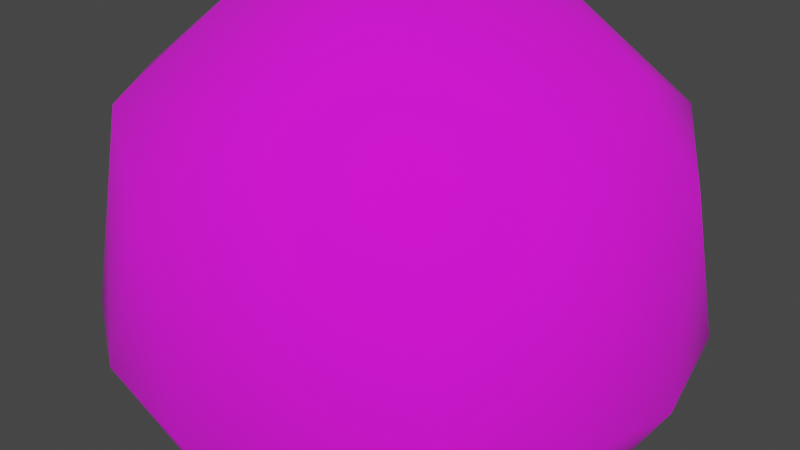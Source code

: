 # Source: Asteroid.blend  (saved by Blender 3.4.6; exported with 4.5.12 LTS)
import bpy
from mathutils import Matrix  # noqa: F401  (used for matrix-valued properties, if any)

bpy.ops.wm.read_factory_settings(use_empty=True)
scene = bpy.context.scene
scene.name = 'Scene'

# ---- collections
col_collection = bpy.data.collections.new('Collection'); scene.collection.children.link(col_collection)

# ---- images (referenced by path relative to the original .blend; pixels are not part of the script)
import os
ASSET_DIR = os.environ.get("B2B_ASSET_DIR", "")  # directory of the original .blend (textures are referenced by path, not embedded)
HERE = os.path.dirname(os.path.abspath(__file__))  # packed textures are extracted next to this script under _unpacked/

def load_image(name, relpath, width, height, colorspace="sRGB"):
    """Load a texture the original file referenced (path relative to the .blend, or extracted next to this script)."""
    p = next((c for c in (os.path.join(HERE, relpath), os.path.join(ASSET_DIR, relpath)) if relpath and os.path.exists(c)), "")
    if p:
        img = bpy.data.images.load(p, check_existing=True)
        img.name = name
    else:  # same state as the original file: an image datablock whose file is absent (Cycles renders it pink)
        img = bpy.data.images.new(name, width, height)
        img.source = "FILE"
        img.filepath = "//" + (relpath or name)
    img.colorspace_settings.name = colorspace
    return img
img_asteroid_tex = load_image('Asteroid Tex', 'Asteroid Tex.png', 1024, 1024, 'sRGB')

# ---- materials (node trees are filled in below, after node groups)
mat_asteroid_mat = bpy.data.materials.new('Asteroid Mat')
mat_asteroid_mat.use_transparent_shadow = False

# ---- material node trees
mat_asteroid_mat.use_nodes = True; mat_asteroid_mat.node_tree.nodes.clear()
_N = mat_asteroid_mat.node_tree.nodes; _L = mat_asteroid_mat.node_tree.links
n0 = _N.new('ShaderNodeBsdfPrincipled'); n0.name = 'Principled BSDF'; n0.location = (10, 300)
n0.distribution = 'GGX'
n0.subsurface_method = 'RANDOM_WALK_SKIN'
n0.inputs[2].default_value = 1.0
n0.inputs[3].default_value = 1.45
n0.inputs[27].default_value = (0.0, 0.0, 0.0, 1.0)
n0.inputs[28].default_value = 1.0
n1 = _N.new('ShaderNodeOutputMaterial'); n1.name = 'Material Output'; n1.location = (300, 300)
n2 = _N.new('ShaderNodeTexImage'); n2.name = 'Image Texture'; n2.location = (-280, 271)
n2.image = img_asteroid_tex
_L.new(n0.outputs[0], n1.inputs[0])
_L.new(n2.outputs[0], n0.inputs[0])
n1.is_active_output = True

# ---- world
world_world = bpy.data.worlds.new('World'); scene.world = world_world
world_world.use_nodes = True; world_world.node_tree.nodes.clear()
_N = world_world.node_tree.nodes; _L = world_world.node_tree.links
n0 = _N.new('ShaderNodeOutputWorld'); n0.name = 'World Output'; n0.location = (300, 300)
n1 = _N.new('ShaderNodeBackground'); n1.name = 'Background'; n1.location = (10, 300)
n1.inputs[0].default_value = (0.05088, 0.05088, 0.05088, 1.0)
_L.new(n1.outputs[0], n0.inputs[0])
n0.is_active_output = True
world_world.color = (0.05088, 0.05088, 0.05088)
world_world.use_sun_shadow = False
world_world.sun_shadow_jitter_overblur = 0.0

# ---- meshes
me_cube_001 = bpy.data.meshes.new('Cube.001')
me_cube_001.from_pydata([(-1.0, -1.0, -1.0), (-1.0, -1.0, 1.0), (-1.0, 1.0, -1.0), (-1.0, 1.0, 1.0), (1.0, -1.0, -1.0), (1.0, -1.0, 1.0), (1.0, 1.0, -1.0), (1.0, 1.0, 1.0)], [], [(0, 1, 3, 2), (2, 3, 7, 6), (6, 7, 5, 4), (4, 5, 1, 0), (2, 6, 4, 0), (7, 3, 1, 5)])
me_cube_001.polygons.foreach_set('use_smooth', [True] * 6)
_uv = me_cube_001.uv_layers.new(name='UVMap')
_uv.uv.foreach_set('vector', [0.375, 0.0, 0.625, 0.0, 0.625, 0.25, 0.375, 0.25, 0.375, 0.25, 0.625, 0.25, 0.625, 0.5, 0.375, 0.5, 0.375, 0.5, 0.625, 0.5, 0.625, 0.75, 0.375, 0.75, 0.375, 0.75, 0.625, 0.75, 0.625, 1.0, 0.375, 1.0, 0.125, 0.5, 0.375, 0.5, 0.375, 0.75, 0.125, 0.75, 0.625, 0.5, 0.875, 0.5, 0.875, 0.75, 0.625, 0.75])
me_cube_001.materials.append(mat_asteroid_mat)
me_cube_001.update()

# ---- objects
ob_cube = bpy.data.objects.new('Cube', me_cube_001)

# ---- transforms, parenting, visibility, modifiers, constraints
ob_cube.location = (0.0, 0.0, 0.0)
_m = ob_cube.modifiers.new('Subdivision', 'SUBSURF')
_m.levels = 4
_m = ob_cube.modifiers.new('Displace', 'DISPLACE')
_m = ob_cube.modifiers.new('Decimate', 'DECIMATE')
_m.ratio = 0.5

# ---- collection membership
col_collection.objects.link(ob_cube)

# ---- scene / render settings (as saved in the file)
scene.frame_start = 1; scene.frame_end = 250; scene.frame_set(1)
scene.render.engine = 'BLENDER_EEVEE_NEXT'
scene.cycles.sampling_pattern = 'TABULATED_SOBOL'
scene.cycles.use_light_tree = False
scene.view_settings.view_transform = 'Filmic'
bpy.context.view_layer.update()

# ---- added for rendering (the .blend has no active camera and no usable light): camera, sun
cam_auto = bpy.data.cameras.new('AutoCamera')
cam_auto.lens = 50.0
cam_auto.sensor_width = 36.0
cam_auto.clip_end = 1000.0
ob_auto_camera = bpy.data.objects.new('AutoCamera', cam_auto)
scene.collection.objects.link(ob_auto_camera)
ob_auto_camera.location = (2.78209, -3.37535, 2.33884)
ob_auto_camera.rotation_euler = (1.09748, -7.21219e-08, 0.694738)
scene.camera = ob_auto_camera
light_auto_sun = bpy.data.lights.new('AutoSun', 'SUN')
light_auto_sun.energy = 3.0
light_auto_sun.angle = 0.0523599
ob_auto_sun = bpy.data.objects.new('AutoSun', light_auto_sun)
scene.collection.objects.link(ob_auto_sun)
ob_auto_sun.rotation_euler = (0.872665, 0.174533, 0.523599)
bpy.context.view_layer.update()
